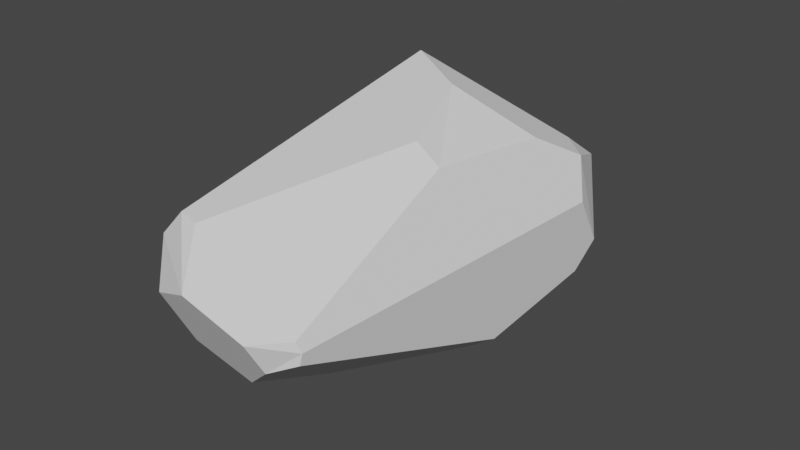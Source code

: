# Source: Middle_Obstacle_2.blend  (saved by Blender 2.82.7; exported with 4.5.12 LTS)
import bpy
from mathutils import Matrix  # noqa: F401  (used for matrix-valued properties, if any)

bpy.ops.wm.read_factory_settings(use_empty=True)
scene = bpy.context.scene
scene.name = 'Scene'

# ---- collections
col_collection = bpy.data.collections.new('Collection'); scene.collection.children.link(col_collection)

# ---- world
world_world = bpy.data.worlds.new('World'); scene.world = world_world
world_world.use_nodes = True; world_world.node_tree.nodes.clear()
_N = world_world.node_tree.nodes; _L = world_world.node_tree.links
n0 = _N.new('ShaderNodeOutputWorld'); n0.name = 'World Output'; n0.location = (300, 300)
n1 = _N.new('ShaderNodeBackground'); n1.name = 'Background'; n1.location = (10, 300)
n1.inputs[0].default_value = (0.05088, 0.05088, 0.05088, 1.0)
_L.new(n1.outputs[0], n0.inputs[0])
n0.is_active_output = True
world_world.color = (0.05088, 0.05088, 0.05088)
world_world.use_sun_shadow = False
world_world.sun_shadow_jitter_overblur = 0.0

# ---- meshes
me_icosphere_002 = bpy.data.meshes.new('Icosphere.002')
me_icosphere_002.from_pydata([(-0.315, 0.4439, 1.018), (-0.315, 1.005, -0.9381), (0.1311, 0.2034, 0.9512), (0.3465, -0.415, 0.8175), (0.519, -0.4115, 0.6927), (0.6774, 0.3581, 0.681), (0.04217, 1.568, 0.1634), (-0.06801, 1.654, -0.02225), (-0.315, 1.517, -0.1994), (-0.4493, 1.549, 0.1531), (-0.315, 1.415, 0.3551), (0.0472, -1.559, -0.4202), (-0.3593, -1.612, -0.2666), (-0.6256, -0.8697, -0.5205), (-0.3492, -0.733, -0.8331), (-0.05387, -0.8164, -0.7985), (-0.3579, -1.842, 0.1673), (-0.02241, -1.944, 0.3182), (-0.1991, -1.667, 0.5874), (-0.3501, -1.637, 0.5998), (-0.4943, -1.665, 0.4275), (0.5201, -1.623, -0.0659), (0.5353, -1.615, 0.01711), (0.5046, -1.632, 0.0887), (0.3354, -1.854, 0.1013), (0.3664, -1.736, -0.1256), (-0.859, -0.4621, -0.2765), (-0.9174, -0.5457, 0.1401), (-0.7705, 0.1939, 0.4446), (-0.8851, 0.5479, 0.05414), (-0.8195, 0.3781, -0.3529), (0.6731, 0.007652, -0.6376), (0.4613, 0.04814, -0.8011), (0.275, 0.7037, -0.8605), (0.4741, 0.8418, -0.5609), (0.8252, 0.7255, -0.3817), (0.5928, 0.9006, 0.4855), (0.8177, 0.6925, 0.4882), (0.9064, 0.6082, 0.2107), (0.8803, 0.8518, -0.1672), (0.5419, 1.321, 0.211)], [], [(13, 12, 16, 20, 27, 26), (38, 37, 5, 4, 23, 22), (0, 10, 9, 29, 28), (33, 32, 15, 14, 1), (20, 19, 0, 28, 27), (0, 2, 5, 37, 36), (25, 24, 17, 16, 12, 11), (34, 33, 1, 8, 7), (39, 38, 22, 21, 31, 35), (3, 2, 0, 19, 18), (2, 3, 4, 5), (24, 23, 4, 3, 18, 17), (10, 6, 7, 9), (9, 8, 1, 30, 29), (8, 9, 7), (11, 12, 13, 14, 15), (32, 31, 21, 25, 11, 15), (16, 17, 18, 19, 20), (21, 22, 23, 24, 25), (26, 27, 28, 29, 30), (1, 14, 13, 26, 30), (31, 32, 33, 34, 35), (40, 39, 35, 34, 7, 6), (36, 37, 38, 39, 40), (0, 36, 40, 6, 10)])
_uv = me_icosphere_002.uv_layers.new(name='UVMap')
_uv.uv.foreach_set('vector', [0.2711, 0.3251, 0.2334, 0.2888, 0.1637, 0.2889, 0.1203, 0.3078, 0.1617, 0.3655, 0.2293, 0.3572, 0.08186, 0.05934, 0.04293, 0.0831, 0.02245, 0.1186, 0.03371, 0.1569, 0.1357, 0.1553, 0.1451, 0.1473, 0.8405, 0.2743, 0.7048, 0.2743, 0.6793, 0.2941, 0.7103, 0.3584, 0.7767, 0.3415, 0.4487, 0.1972, 0.4017, 0.1748, 0.3496, 0.2461, 0.3591, 0.2849, 0.4768, 0.2743, 0.9717, 0.3124, 0.9621, 0.2867, 0.8405, 0.2743, 0.8799, 0.3561, 0.9305, 0.3844, 0.8405, 0.2743, 0.8525, 0.2122, 0.8299, 0.1363, 0.4863, 0.09283, 0.3024, 0.111, 0.2107, 0.1877, 0.1743, 0.1923, 0.1395, 0.2423, 0.1637, 0.2889, 0.2334, 0.2888, 0.2581, 0.232, 0.5042, 0.171, 0.4606, 0.1972, 0.4768, 0.2743, 0.6027, 0.2743, 0.6286, 0.2415, 0.3344, 0.05555, 0.2589, 0.02851, 0.1961, 0.1575, 0.21, 0.1665, 0.3789, 0.1455, 0.3659, 0.08388, 0.8876, 0.184, 0.8525, 0.2122, 0.8405, 0.2743, 0.9621, 0.2867, 0.9632, 0.2655, 0.8525, 0.2122, 0.863, 0.1575, 0.863, 0.1575, 0.8299, 0.1363, 0.1422, 0.1811, 0.1357, 0.1553, 0.03371, 0.1569, 0.02152, 0.184, 0.08777, 0.2655, 0.1239, 0.2369, 0.7048, 0.2743, 0.6873, 0.2248, 0.6286, 0.2415, 0.6793, 0.2941, 0.6377, 0.3064, 0.6027, 0.2743, 0.4768, 0.2743, 0.519, 0.3652, 0.5774, 0.3798, 0.6027, 0.2743, 0.6377, 0.3064, 0.6286, 0.2415, 0.2581, 0.232, 0.2742, 0.2471, 0.3321, 0.2701, 0.3455, 0.2517, 0.3496, 0.2461, 0.4017, 0.1748, 0.3789, 0.1455, 0.21, 0.1665, 0.2107, 0.1877, 0.2581, 0.232, 0.3496, 0.2461, 0.1637, 0.2889, 0.1378, 0.289, 0.1156, 0.3012, 0.1182, 0.3048, 0.1203, 0.3078, 0.21, 0.1665, 0.2083, 0.1667, 0.2041, 0.1672, 0.194, 0.1721, 0.2107, 0.1877, 0.34, 0.3695, 0.3429, 0.3805, 0.3545, 0.409, 0.3855, 0.3748, 0.3985, 0.3605, 0.4768, 0.2743, 0.3591, 0.2849, 0.33, 0.3316, 0.34, 0.3695, 0.3985, 0.3605, 0.3789, 0.1455, 0.3861, 0.1446, 0.4276, 0.1394, 0.3868, 0.1026, 0.3659, 0.08388, 0.7273, 0.1554, 0.6377, 0.1118, 0.5738, 0.1211, 0.5042, 0.171, 0.6286, 0.2415, 0.6873, 0.2248, 0.7865, 0.1484, 0.7821, 0.1381, 0.7743, 0.1199, 0.7614, 0.09629, 0.7273, 0.1554, 0.8405, 0.2743, 0.7865, 0.1484, 0.7273, 0.1554, 0.6873, 0.2248, 0.7048, 0.2743])
me_icosphere_002.use_remesh_fix_poles = True
me_icosphere_002.use_remesh_preserve_attributes = False
me_icosphere_002.use_mirror_vertex_groups = False
me_icosphere_002.update()

# ---- objects
ob_icosphere = bpy.data.objects.new('Icosphere', me_icosphere_002)

# ---- transforms, parenting, visibility, modifiers, constraints
ob_icosphere.location = (0.0, 0.0, 0.0)
ob_icosphere.lineart.crease_threshold = 0.0

# ---- collection membership
col_collection.objects.link(ob_icosphere)

# ---- scene / render settings (as saved in the file)
scene.frame_start = 1; scene.frame_end = 250; scene.frame_set(0)
scene.render.engine = 'CYCLES'
scene.render.use_persistent_data = True
scene.cycles.use_denoising = False
scene.cycles.samples = 300
scene.cycles.sampling_pattern = 'TABULATED_SOBOL'
scene.cycles.use_adaptive_sampling = False
scene.cycles.use_light_tree = False
scene.cycles.caustics_reflective = False
scene.cycles.caustics_refractive = False
scene.cycles.blur_glossy = 0.5
scene.cycles.max_bounces = 8
scene.cycles.diffuse_bounces = 2
scene.cycles.glossy_bounces = 2
scene.cycles.transmission_bounces = 8
scene.cycles.sample_clamp_direct = 10.0
scene.cycles.sample_clamp_indirect = 7.0
scene.view_settings.view_transform = 'Filmic'
bpy.context.view_layer.update()

# ---- added for rendering (the .blend has no active camera and no usable light): camera, sun
cam_auto = bpy.data.cameras.new('AutoCamera')
cam_auto.lens = 50.0
cam_auto.sensor_width = 36.0
cam_auto.clip_end = 1000.0
ob_auto_camera = bpy.data.objects.new('AutoCamera', cam_auto)
scene.collection.objects.link(ob_auto_camera)
ob_auto_camera.location = (4.14249, -5.12273, 3.35838)
ob_auto_camera.rotation_euler = (1.09748, -7.21219e-08, 0.694738)
scene.camera = ob_auto_camera
light_auto_sun = bpy.data.lights.new('AutoSun', 'SUN')
light_auto_sun.energy = 3.0
light_auto_sun.angle = 0.0523599
ob_auto_sun = bpy.data.objects.new('AutoSun', light_auto_sun)
scene.collection.objects.link(ob_auto_sun)
ob_auto_sun.rotation_euler = (0.872665, 0.174533, 0.523599)
bpy.context.view_layer.update()
